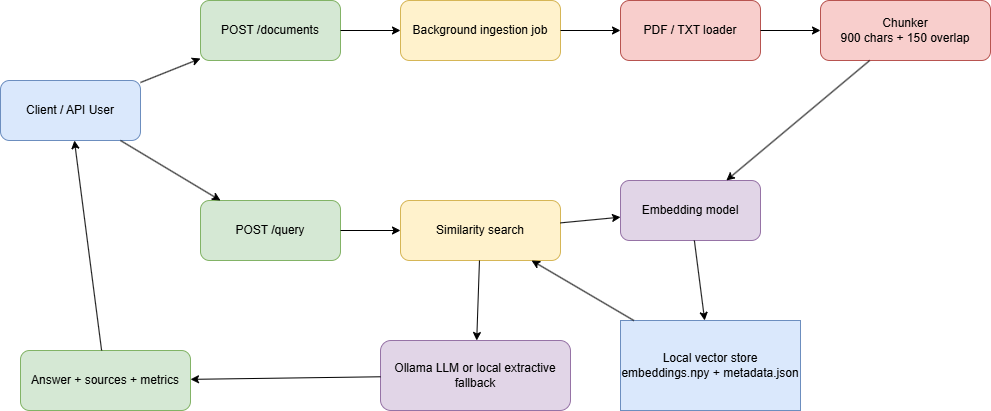

The diagram above was exported from draw.io. Its source (the exported page's mxGraphModel, read from the mxfile embedded in the PNG):
<mxGraphModel dx="1030" dy="534" grid="1" gridSize="10" guides="1" tooltips="1" connect="1" arrows="1" fold="1" page="1" pageScale="1" pageWidth="1169" pageHeight="827" math="0" shadow="0">
  <root>
    <mxCell id="0" />
    <mxCell id="1" parent="0" />
    <mxCell id="client" parent="1" style="rounded=1;whiteSpace=wrap;html=1;fillColor=#dae8fc;strokeColor=#6c8ebf;" value="Client / API User" vertex="1">
      <mxGeometry height="60" width="140" x="40" y="160" as="geometry" />
    </mxCell>
    <mxCell id="upload" parent="1" style="rounded=1;whiteSpace=wrap;html=1;fillColor=#d5e8d4;strokeColor=#82b366;" value="POST /documents" vertex="1">
      <mxGeometry height="60" width="140" x="240" y="80" as="geometry" />
    </mxCell>
    <mxCell id="job" parent="1" style="rounded=1;whiteSpace=wrap;html=1;fillColor=#fff2cc;strokeColor=#d6b656;" value="Background ingestion job" vertex="1">
      <mxGeometry height="60" width="160" x="440" y="80" as="geometry" />
    </mxCell>
    <mxCell id="loader" parent="1" style="rounded=1;whiteSpace=wrap;html=1;fillColor=#f8cecc;strokeColor=#b85450;" value="PDF / TXT loader" vertex="1">
      <mxGeometry height="60" width="140" x="660" y="80" as="geometry" />
    </mxCell>
    <mxCell id="chunker" parent="1" style="rounded=1;whiteSpace=wrap;html=1;fillColor=#f8cecc;strokeColor=#b85450;" value="Chunker&lt;br&gt;900 chars + 150 overlap" vertex="1">
      <mxGeometry height="60" width="170" x="860" y="80" as="geometry" />
    </mxCell>
    <mxCell id="embed" parent="1" style="rounded=1;whiteSpace=wrap;html=1;fillColor=#e1d5e7;strokeColor=#9673a6;" value="Embedding model" vertex="1">
      <mxGeometry height="60" width="140" x="660" y="260" as="geometry" />
    </mxCell>
    <mxCell id="store" parent="1" style="shape=cylinder3d;whiteSpace=wrap;html=1;boundedLbl=1;backgroundOutline=1;size=15;fillColor=#dae8fc;strokeColor=#6c8ebf;" value="Local vector store&lt;br&gt;embeddings.npy + metadata.json" vertex="1">
      <mxGeometry height="90" width="180" x="660" y="400" as="geometry" />
    </mxCell>
    <mxCell id="query" parent="1" style="rounded=1;whiteSpace=wrap;html=1;fillColor=#d5e8d4;strokeColor=#82b366;" value="POST /query" vertex="1">
      <mxGeometry height="60" width="140" x="240" y="280" as="geometry" />
    </mxCell>
    <mxCell id="search" parent="1" style="rounded=1;whiteSpace=wrap;html=1;fillColor=#fff2cc;strokeColor=#d6b656;" value="Similarity search" vertex="1">
      <mxGeometry height="60" width="160" x="440" y="280" as="geometry" />
    </mxCell>
    <mxCell id="llm" parent="1" style="rounded=1;whiteSpace=wrap;html=1;fillColor=#e1d5e7;strokeColor=#9673a6;" value="Ollama LLM or local extractive fallback" vertex="1">
      <mxGeometry height="70" width="190" x="420" y="420" as="geometry" />
    </mxCell>
    <mxCell id="response" parent="1" style="rounded=1;whiteSpace=wrap;html=1;fillColor=#d5e8d4;strokeColor=#82b366;" value="Answer + sources + metrics" vertex="1">
      <mxGeometry height="60" width="170" x="60" y="430" as="geometry" />
    </mxCell>
    <mxCell id="e1" edge="1" parent="1" source="client" target="upload">
      <mxGeometry relative="1" as="geometry" />
    </mxCell>
    <mxCell id="e2" edge="1" parent="1" source="upload" target="job">
      <mxGeometry relative="1" as="geometry" />
    </mxCell>
    <mxCell id="e3" edge="1" parent="1" source="job" target="loader">
      <mxGeometry relative="1" as="geometry" />
    </mxCell>
    <mxCell id="e4" edge="1" parent="1" source="loader" target="chunker">
      <mxGeometry relative="1" as="geometry" />
    </mxCell>
    <mxCell id="e5" edge="1" parent="1" source="chunker" target="embed">
      <mxGeometry relative="1" as="geometry" />
    </mxCell>
    <mxCell id="e6" edge="1" parent="1" source="embed" target="store">
      <mxGeometry relative="1" as="geometry" />
    </mxCell>
    <mxCell id="e7" edge="1" parent="1" source="client" target="query">
      <mxGeometry relative="1" as="geometry" />
    </mxCell>
    <mxCell id="e8" edge="1" parent="1" source="query" target="search">
      <mxGeometry relative="1" as="geometry" />
    </mxCell>
    <mxCell id="e9" edge="1" parent="1" source="search" target="embed">
      <mxGeometry relative="1" as="geometry" />
    </mxCell>
    <mxCell id="e10" edge="1" parent="1" source="store" target="search">
      <mxGeometry relative="1" as="geometry" />
    </mxCell>
    <mxCell id="e11" edge="1" parent="1" source="search" target="llm">
      <mxGeometry relative="1" as="geometry" />
    </mxCell>
    <mxCell id="e12" edge="1" parent="1" source="llm" target="response">
      <mxGeometry relative="1" as="geometry" />
    </mxCell>
    <mxCell id="e13" edge="1" parent="1" source="response" target="client">
      <mxGeometry relative="1" as="geometry" />
    </mxCell>
  </root>
</mxGraphModel>